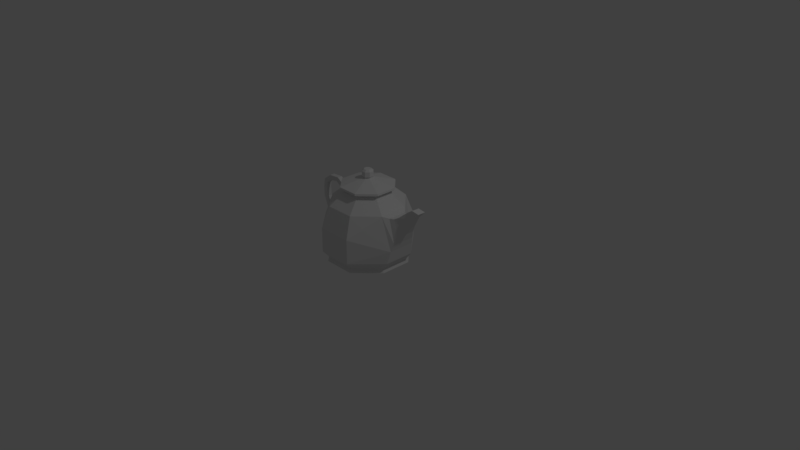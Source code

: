 # Source: teapot.blend  (saved by Blender 2.79.0; exported with 4.5.12 LTS)
import bpy
from mathutils import Matrix  # noqa: F401  (used for matrix-valued properties, if any)

bpy.ops.wm.read_factory_settings(use_empty=True)
scene = bpy.context.scene
scene.name = 'Scene'

# ---- collections
col_collection_1 = bpy.data.collections.new('Collection 1'); scene.collection.children.link(col_collection_1)

# ---- world
world_world = bpy.data.worlds.new('World'); scene.world = world_world
world_world.color = (0.05088, 0.05088, 0.05088)
world_world.use_sun_shadow = False
world_world.sun_shadow_jitter_overblur = 0.0
world_world.cycles.sampling_method = 'MANUAL'

# ---- cameras
cam_camera = bpy.data.cameras.new('Camera')
cam_camera.clip_end = 100.0
cam_camera.lens = 35.0
cam_camera.sensor_width = 32.0
cam_camera.sensor_height = 18.0
cam_camera.ortho_scale = 7.314
cam_camera.dof.focus_distance = 0.0
cam_camera.dof.aperture_fstop = 128.0

# ---- lights
light_lamp = bpy.data.lights.new('Lamp', 'POINT')
light_lamp.transmission_factor = 0.0
light_lamp.cutoff_distance = 30.0
light_lamp.energy = 100.0
light_lamp.shadow_buffer_clip_start = 1.001
light_lamp.shadow_soft_size = 0.1
light_lamp.shadow_maximum_resolution = 0.006
light_lamp.use_absolute_resolution = True

# ---- meshes
me_circle = bpy.data.meshes.new('Circle')
me_circle.from_pydata([(-0.2101, 0.5073, 0.002693), (-0.5073, 0.2101, 0.002693), (-0.5073, -0.2101, 0.002693), (-0.2101, -0.5073, 0.002693), (0.2101, -0.5073, 0.002693), (0.5073, -0.2101, 0.002693), (0.5073, 0.2101, 0.002693), (0.2101, 0.5073, 0.002693), (-0.1996, 0.482, 0.04995), (-0.482, 0.1996, 0.04995), (-0.482, -0.1996, 0.04995), (-0.1996, -0.482, 0.04995), (0.1996, -0.482, 0.04995), (0.482, -0.1996, 0.04995), (0.482, 0.1996, 0.04995), (0.1996, 0.482, 0.04995), (-0.2345, 0.5662, 0.1545), (-0.5662, 0.2345, 0.1545), (-0.5662, -0.2345, 0.1545), (-0.2345, -0.5662, 0.1545), (0.2345, -0.5662, 0.1545), (0.5662, -0.2069, 0.1545), (0.5662, 0.1953, 0.1545), (0.2345, 0.5662, 0.1545), (-0.2334, 0.5636, 0.4785), (-0.5636, 0.2334, 0.4785), (-0.5636, -0.2334, 0.4785), (-0.2334, -0.5636, 0.4785), (0.2334, -0.5636, 0.4785), (0.6088, -0.1825, 0.3278), (0.6088, 0.1709, 0.3278), (0.2334, 0.5636, 0.4785), (-0.1923, 0.4643, 0.7565), (-0.4643, 0.1923, 0.7565), (-0.4643, -0.1923, 0.7565), (-0.1923, -0.4643, 0.7565), (0.1923, -0.4643, 0.7565), (0.4643, -0.1923, 0.7565), (0.4643, 0.1923, 0.7565), (0.1923, 0.4643, 0.7565), (-0.1151, 0.2779, 0.9305), (-0.2779, 0.1151, 0.9305), (-0.2779, -0.1151, 0.9305), (-0.1151, -0.2779, 0.9305), (0.1151, -0.2779, 0.9305), (0.2779, -0.1151, 0.9305), (0.2779, 0.1151, 0.9305), (0.1151, 0.2779, 0.9305), (-0.1397, 0.3373, 0.9682), (-0.3373, 0.1397, 0.9682), (-0.3373, -0.1397, 0.9682), (-0.1397, -0.3373, 0.9682), (0.1397, -0.3373, 0.9682), (0.3373, -0.1397, 0.9682), (0.3373, 0.1397, 0.9682), (0.1397, 0.3373, 0.9682), (-0.02214, 0.05345, 1.076), (-0.05345, 0.02214, 1.076), (-0.05345, -0.02214, 1.076), (-0.02214, -0.05345, 1.076), (0.02214, -0.05345, 1.076), (0.05345, -0.02214, 1.076), (0.05345, 0.02214, 1.076), (0.02214, 0.05345, 1.076), (-0.02898, 0.06997, 1.103), (-0.06997, 0.02898, 1.103), (-0.06997, -0.02898, 1.103), (-0.02898, -0.06997, 1.103), (0.02898, -0.06997, 1.103), (0.06997, -0.02898, 1.103), (0.06997, 0.02898, 1.103), (0.02898, 0.06997, 1.103), (-0.02898, 0.06997, 1.162), (-0.06997, 0.02898, 1.162), (-0.06997, -0.02898, 1.162), (-0.02898, -0.06997, 1.162), (0.02898, -0.06997, 1.162), (0.06997, -0.02898, 1.162), (0.06997, 0.02898, 1.162), (0.02898, 0.06997, 1.162), (-0.01873, 0.04522, 1.188), (-0.04522, 0.01873, 1.188), (-0.04522, -0.01873, 1.188), (-0.01873, -0.04522, 1.188), (0.01873, -0.04522, 1.188), (0.04522, -0.01873, 1.188), (0.04522, 0.01873, 1.188), (0.01873, 0.04522, 1.188), (-0.1378, -0.3326, 0.9918), (-0.3326, -0.1378, 0.9918), (-0.3326, 0.1378, 0.9918), (-0.1378, 0.3326, 0.9918), (0.1378, 0.3326, 0.9918), (0.3326, 0.1378, 0.9918), (0.3326, -0.1378, 0.9918), (0.1378, -0.3326, 0.9918), (0.6396, 0.1478, 0.423), (0.6396, -0.1518, 0.423), (0.5277, 0.1273, 0.7326), (0.5277, -0.1273, 0.7326), (0.6868, 0.1144, 0.5358), (0.6868, -0.1144, 0.5358), (0.5843, 0.1073, 0.7366), (0.5843, -0.1073, 0.7366), (0.7419, 0.08335, 0.6295), (0.7415, -0.08401, 0.63), (0.6416, 0.09224, 0.7651), (0.6411, -0.09158, 0.7656), (0.8516, 0.05337, 0.8038), (0.8516, -0.05471, 0.806), (0.7653, 0.05468, 0.8689), (0.7654, -0.0534, 0.8712), (0.9459, 0.05458, 0.9018), (0.9448, -0.0535, 0.9038), (0.8387, 0.05589, 0.9161), (0.8377, -0.05219, 0.9181), (-0.5375, -0.0324, 0.06254), (-0.4727, -0.0324, 0.06254), (-0.5375, 0.0324, 0.06254), (-0.4727, 0.0324, 0.06254), (-0.6405, 0.0324, 0.2256), (-0.6405, -0.0324, 0.2256), (-0.5872, -0.0324, 0.2624), (-0.5872, 0.0324, 0.2624), (-0.7646, 0.0324, 0.393), (-0.7646, -0.0324, 0.393), (-0.704, -0.0324, 0.4162), (-0.704, 0.0324, 0.4162), (-0.832, 0.0324, 0.5745), (-0.832, -0.0324, 0.5745), (-0.7672, -0.0324, 0.576), (-0.7672, 0.0324, 0.576), (-0.8344, 0.0324, 0.696), (-0.8344, -0.0324, 0.696), (-0.7702, -0.0324, 0.687), (-0.7702, 0.0324, 0.687), (-0.8137, 0.0324, 0.8087), (-0.8137, -0.0324, 0.8087), (-0.7639, -0.0324, 0.7673), (-0.7639, 0.0324, 0.7673), (-0.7012, 0.0324, 0.8923), (-0.7012, -0.0324, 0.8923), (-0.6947, -0.0324, 0.8278), (-0.6947, 0.0324, 0.8278), (-0.5469, 0.0324, 0.9044), (-0.5469, -0.0324, 0.9044), (-0.5701, -0.0324, 0.8439), (-0.5701, 0.0324, 0.8439), (-0.4627, 0.0324, 0.85), (-0.4627, -0.0324, 0.85), (-0.5051, -0.0324, 0.8009), (-0.5051, 0.0324, 0.8009), (-0.3939, 0.0324, 0.7905), (-0.3939, -0.0324, 0.7905), (-0.4363, -0.0324, 0.7415), (-0.4363, 0.0324, 0.7415)], [], [(1, 0, 7, 6, 5, 4, 3, 2), (13, 14, 22, 21), (2, 3, 11, 10), (0, 1, 9, 8), (7, 0, 8, 15), (5, 6, 14, 13), (3, 4, 12, 11), (1, 2, 10, 9), (6, 7, 15, 14), (4, 5, 13, 12), (16, 17, 25, 24), (11, 12, 20, 19), (9, 10, 18, 17), (14, 15, 23, 22), (12, 13, 21, 20), (10, 11, 19, 18), (8, 9, 17, 16), (15, 8, 16, 23), (30, 31, 39, 38), (23, 16, 24, 31), (21, 22, 30, 29), (19, 20, 28, 27), (17, 18, 26, 25), (22, 23, 31, 30), (20, 21, 29, 28), (18, 19, 27, 26), (33, 34, 42, 41), (28, 29, 37, 36), (26, 27, 35, 34), (24, 25, 33, 32), (31, 24, 32, 39), (37, 29, 97, 99), (27, 28, 36, 35), (25, 26, 34, 33), (47, 40, 48, 55), (38, 39, 47, 46), (36, 37, 45, 44), (34, 35, 43, 42), (32, 33, 41, 40), (39, 32, 40, 47), (37, 38, 46, 45), (35, 36, 44, 43), (89, 88, 59, 58), (45, 46, 54, 53), (43, 44, 52, 51), (41, 42, 50, 49), (46, 47, 55, 54), (44, 45, 53, 52), (42, 43, 51, 50), (40, 41, 49, 48), (62, 63, 71, 70), (91, 90, 57, 56), (92, 91, 56, 63), (94, 93, 62, 61), (88, 95, 60, 59), (90, 89, 58, 57), (93, 92, 63, 62), (95, 94, 61, 60), (67, 68, 76, 75), (60, 61, 69, 68), (58, 59, 67, 66), (56, 57, 65, 64), (63, 56, 64, 71), (61, 62, 70, 69), (59, 60, 68, 67), (57, 58, 66, 65), (79, 72, 80, 87), (65, 66, 74, 73), (70, 71, 79, 78), (68, 69, 77, 76), (66, 67, 75, 74), (64, 65, 73, 72), (71, 64, 72, 79), (69, 70, 78, 77), (81, 82, 83, 84, 85, 86, 87, 80), (77, 78, 86, 85), (75, 76, 84, 83), (73, 74, 82, 81), (78, 79, 87, 86), (76, 77, 85, 84), (74, 75, 83, 82), (72, 73, 81, 80), (52, 53, 94, 95), (54, 55, 92, 93), (49, 50, 89, 90), (51, 52, 95, 88), (53, 54, 93, 94), (55, 48, 91, 92), (48, 49, 90, 91), (50, 51, 88, 89), (99, 97, 101, 103), (29, 30, 96, 97), (30, 38, 98, 96), (38, 37, 99, 98), (100, 102, 106, 104), (98, 99, 103, 102), (96, 98, 102, 100), (97, 96, 100, 101), (105, 104, 108, 109), (101, 100, 104, 105), (103, 101, 105, 107), (102, 103, 107, 106), (111, 109, 113, 115), (107, 105, 109, 111), (106, 107, 111, 110), (104, 106, 110, 108), (113, 112, 114, 115), (110, 111, 115, 114), (108, 110, 114, 112), (109, 108, 112, 113), (116, 118, 119, 117), (123, 120, 124, 127), (119, 118, 120, 123), (116, 117, 122, 121), (117, 119, 123, 122), (118, 116, 121, 120), (126, 127, 131, 130), (121, 122, 126, 125), (122, 123, 127, 126), (120, 121, 125, 124), (128, 129, 133, 132), (124, 125, 129, 128), (127, 124, 128, 131), (125, 126, 130, 129), (135, 132, 136, 139), (131, 128, 132, 135), (129, 130, 134, 133), (130, 131, 135, 134), (138, 139, 143, 142), (133, 134, 138, 137), (134, 135, 139, 138), (132, 133, 137, 136), (143, 140, 144, 147), (136, 137, 141, 140), (139, 136, 140, 143), (137, 138, 142, 141), (145, 146, 150, 149), (141, 142, 146, 145), (142, 143, 147, 146), (140, 141, 145, 144), (150, 151, 155, 154), (146, 147, 151, 150), (144, 145, 149, 148), (147, 144, 148, 151), (153, 154, 155, 152), (148, 149, 153, 152), (151, 148, 152, 155), (149, 150, 154, 153)])
me_circle.use_remesh_preserve_volume = False
me_circle.use_remesh_preserve_attributes = False
me_circle.use_mirror_vertex_groups = False
me_circle.update()

# ---- objects
ob_teapot = bpy.data.objects.new('teapot', me_circle)
ob_lamp = bpy.data.objects.new('Lamp', light_lamp)
ob_camera = bpy.data.objects.new('Camera', cam_camera)

# ---- transforms, parenting, visibility, modifiers, constraints
ob_teapot.location = (0.0, 0.0, 0.0)
ob_teapot.lineart.crease_threshold = 0.0
ob_lamp.location = (4.076, 1.005, 5.904)
ob_lamp.rotation_euler = (0.6503, 0.05522, 1.866)
ob_lamp.lock_rotations_4d = False
ob_lamp.empty_display_type = 'ARROWS'
ob_lamp.color = (0.0, 0.0, 0.0, 0.0)
ob_lamp.lineart.crease_threshold = 0.0
ob_camera.location = (7.481, -6.508, 5.344)
ob_camera.rotation_euler = (1.109, 0.0, 0.8149)
ob_camera.lock_rotations_4d = False
ob_camera.empty_display_type = 'ARROWS'
ob_camera.color = (0.0, 0.0, 0.0, 0.0)
ob_camera.display_type = 'WIRE'
ob_camera.lineart.crease_threshold = 0.0

# ---- collection membership
col_collection_1.objects.link(ob_teapot)
col_collection_1.objects.link(ob_lamp)
col_collection_1.objects.link(ob_camera)

# ---- scene / render settings (as saved in the file)
scene.camera = ob_camera
scene.frame_start = 1; scene.frame_end = 250; scene.frame_set(1)
scene.render.engine = 'BLENDER_EEVEE_NEXT'
scene.render.resolution_percentage = 50
scene.render.dither_intensity = 0.0
scene.cycles.use_denoising = False
scene.cycles.samples = 128
scene.cycles.sampling_pattern = 'TABULATED_SOBOL'
scene.cycles.use_adaptive_sampling = False
scene.cycles.use_light_tree = False
scene.cycles.blur_glossy = 0.0
scene.cycles.sample_clamp_indirect = 0.0
scene.view_settings.view_transform = 'Standard'
bpy.context.view_layer.update()
